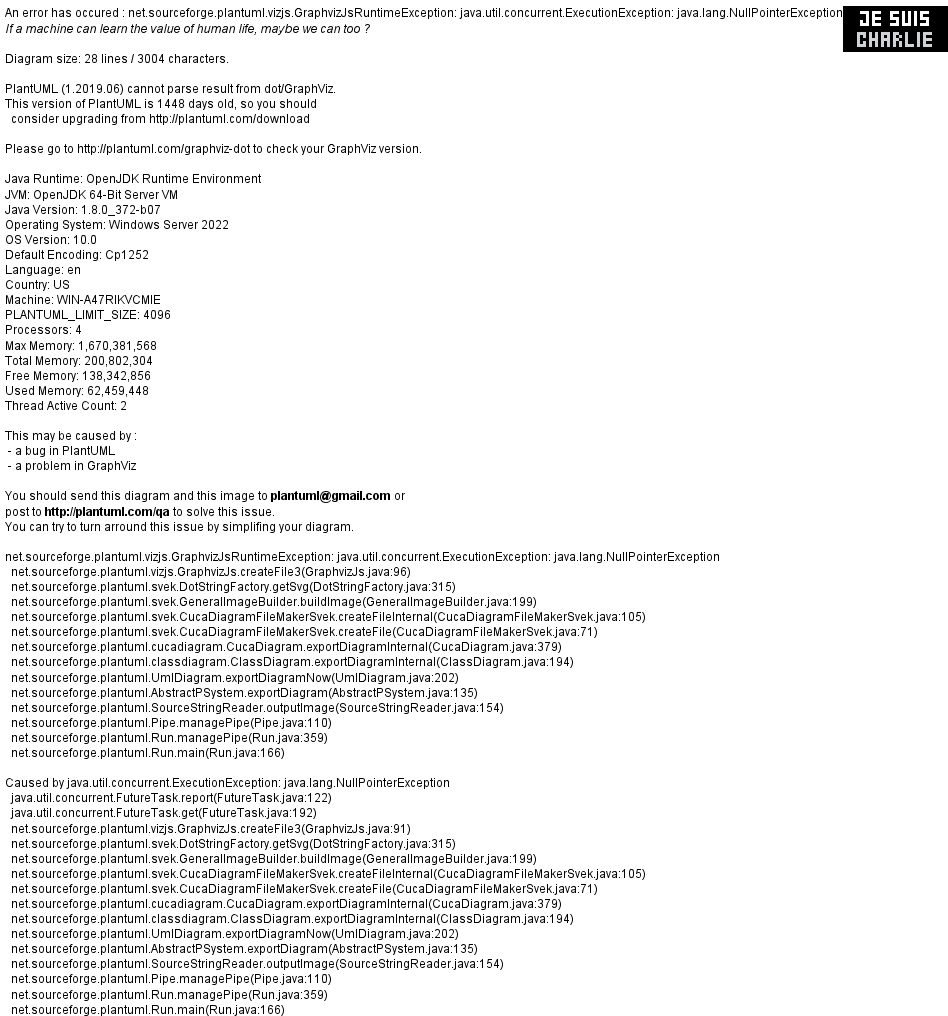

The diagram above was rendered by PlantUML. Its source (embedded in the PNG):
@startuml
object UC_1 {
<#lightblue,#black>|= Name |<#white> Tennisplatz reservieren |
<#lightblue,#black>|= Ziel im Kontext |<#white> Ein User reserviert einen Tennisplatz |
<#lightblue,#black>|= Kurzbeschreibung |<#white> Ein User sucht sich einen freien Zeitslot, wÃ¤hlt einen weiteren User (Spielpartner) aus mit welchem die Reservation getÃ¤tigt wird.  |
<#lightblue,#black>|= Vorbedingungen |<#white> - User hat ein Login\n - User hat ausreichen "Kontigent / Budget" fÃ¼r die gewÃ¼nschte Platzreservation\n - Spielpartner-User hat ausreichend "Kontigent / Budget" fÃ¼r die gewÃ¼nschte Platzreservation\n - Freie PlÃ¤tze sind vorhanden  |
<#lightblue,#black>|= Akteure |<#white> - User 1 (der der die Reservation tÃ¤tig)\n - User 2 (der Spielpartner-User) |
<#lightblue,#black>|= Trigger |<#white> User tÃ¤tigt eine Reservation  |
<#lightblue,#black>|= Essenzielle Schritte |<#white> 1. User wÃ¤hlt freien Zeitslot aus\n\t-> Reaktion des Systems: List mit verfÃ¼gbaren User (Spielpartner-User) wird zur Auswahl bereitgestellt\n 2. User wÃ¤hlt gewÃ¼nschten Spielpartner-User aus und bestÃ¤tigt Reservation\n\t-> Reaktion des Systems: Reservation wird im System registriert  |
<#lightblue,#black>|= Erweiterungen |<#white> 2a. System stellt fest, dass User 1 oder User 2 zu wenig "Kontigent / Budget" hat\n 2b. System informiert User Ã¼ber zu wenig "Kontigent / Budget" und lehnt Reservationsanfrage ab |
<#lightblue,#black>|= Nachbedingungen |<#white> - User 1 und User 2 erhalten ReservationsbestÃ¤tigung\n - Reservation ist im System sichtbar\n - Reservierter Platz ist fÃ¼r weitere Reservation nicht mehr erhÃ¤ltlich\n - "Kontigent / Budget" Konto der beiden User wird aktuallisiert |
<#lightblue,#black>|= Fragen, Kommentare |<#with> - Wie sollen die beiden User eine ReservationsbestÃ¤tigung erhalten?\n\t-> per Mail?\n\t-> per SMS?\n\t-> per WhatsApp?\n\t-> per App? |
}

object UC_2 {
<#lightblue,#black>|= Name|<#white> Platzbelegung anzeigen |
<#lightblue,#black>|= Ziel im Kontext |<#white> User sehen die Status der PlÃ¤tze eines Clubs  |
<#lightblue,#black>|= Kurzbeschreibung |<#white> Ein User navigiert zur Seite, auf welcher die PlÃ¤tze des Clubs angezeigt werden.\n Die Status der PlÃ¤tze werden pro Zeitslot angezeigt.  |
<#lightblue,#black>|= Vorbedingungen |<#white> - User hat ein Login\n - User gehÃ¶rt einem Club an\n - Club besitzt PlÃ¤tze  |
<#lightblue,#black>|= Akteure |<#white> User |
<#lightblue,#black>|= Trigger |<#white> User mÃ¶chte sich einen Ãœberblick der aktuellen Platzauslastung machen |
<#lightblue,#black>|= Essenzielle Schritte |<#white> 1. User loggt sich ein\n 2. User navigiert zur PlatzÃ¼bersichts Ansicht  |
<#lightblue,#black>|= Erweiterungen |<#white> 1.5 User navigiert zu gewÃ¼nschtem Verein\n |
<#lightblue,#black>|= Nachbedingungen |<#white> keine |
<#lightblue,#black>|= Fragen, Kommentare |<#white> - Loggt man sich auf einen Verein ein oder auf die App auf welcher dann mehrer Verein ersichtlich sind? |
}

@enduml